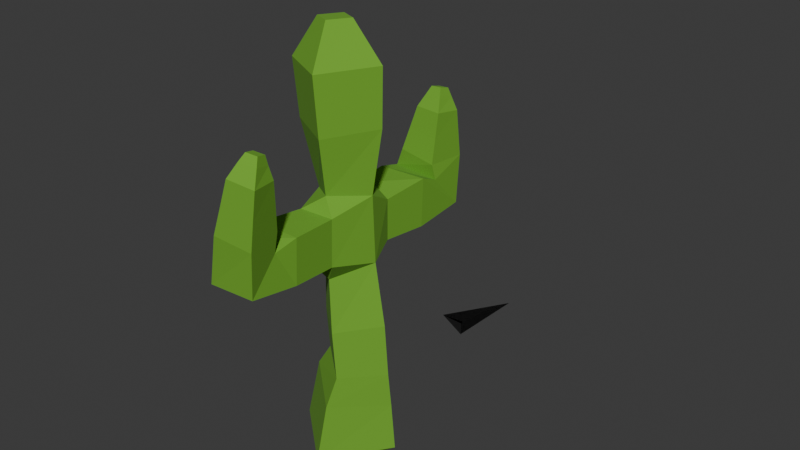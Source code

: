 # Source: cactus1.blend  (saved by Blender 4.5.88; exported with 4.5.12 LTS)
import bpy
from mathutils import Matrix  # noqa: F401  (used for matrix-valued properties, if any)

bpy.ops.wm.read_factory_settings(use_empty=True)
scene = bpy.context.scene
scene.name = 'Scene'

# ---- collections
col_collection = bpy.data.collections.new('Collection'); scene.collection.children.link(col_collection)

# ---- materials (node trees are filled in below, after node groups)
mat_material = bpy.data.materials.new('Material')
mat_material.alpha_threshold = 0.0
mat_material.roughness = 0.5
mat_material.line_color = (0.0, 0.0, 0.0, 1.0)
mat_material_004 = bpy.data.materials.new('Material.004')

# ---- material node trees
mat_material.use_nodes = True; mat_material.node_tree.nodes.clear()
_N = mat_material.node_tree.nodes; _L = mat_material.node_tree.links
n0 = _N.new('ShaderNodeOutputMaterial'); n0.name = 'Material Output'; n0.location = (200, 100)
n1 = _N.new('ShaderNodeBsdfPrincipled'); n1.name = 'Principled BSDF'; n1.location = (-200, 100)
n1.inputs[0].default_value = (0.1602, 0.4076, 0.02913, 1.0)
n1.inputs[2].default_value = 1.0
n1.inputs[3].default_value = 1.45
_L.new(n1.outputs[0], n0.inputs[0])
n0.is_active_output = True
mat_material_004.use_nodes = True; mat_material_004.node_tree.nodes.clear()
_N = mat_material_004.node_tree.nodes; _L = mat_material_004.node_tree.links
n0 = _N.new('ShaderNodeBsdfPrincipled'); n0.name = 'Principled BSDF'; n0.location = (-200, 100)
n0.inputs[0].default_value = (0.0, 0.0, 0.0, 1.0)
n0.inputs[2].default_value = 1.0
n1 = _N.new('ShaderNodeOutputMaterial'); n1.name = 'Material Output'; n1.location = (200, 100)
_L.new(n0.outputs[0], n1.inputs[0])
n1.is_active_output = True

# ---- world
world_world = bpy.data.worlds.new('World'); scene.world = world_world
world_world.use_nodes = True; world_world.node_tree.nodes.clear()
_N = world_world.node_tree.nodes; _L = world_world.node_tree.links
n0 = _N.new('ShaderNodeOutputWorld'); n0.name = 'World Output'; n0.location = (200, 100)
n1 = _N.new('ShaderNodeBackground'); n1.name = 'Background'; n1.location = (-200, 100)
n1.inputs[0].default_value = (0.05088, 0.05088, 0.05088, 1.0)
_L.new(n1.outputs[0], n0.inputs[0])
n0.is_active_output = True
world_world.color = (0.05088, 0.05088, 0.05088)
world_world.sun_shadow_jitter_overblur = 0.0

# ---- meshes
me_cube = bpy.data.meshes.new('Cube')
me_cube.from_pydata([(0.06888, -0.8969, -0.6739), (-0.9016, -0.06812, -0.5931), (-0.06888, 0.8969, -0.4904), (0.9016, 0.06812, -0.5712), (0.3177, -0.6494, 0.9097), (-0.3001, -0.1217, 1.001), (0.2288, 0.5014, 0.9783), (0.8466, -0.02634, 0.8873), (0.7386, -2.471, 4.941), (0.31, -2.563, 5.018), (0.2108, -2.131, 4.983), (0.6394, -2.039, 4.906), (0.5028, -2.428, 3.212), (-0.2037, -2.528, 3.26), (-0.2394, -2.031, 3.773), (0.4671, -1.932, 3.726), (0.09105, -0.1793, -1.097), (-0.1901, 0.06553, -1.097), (0.04877, 0.3399, -1.016), (0.33, 0.09504, -1.016), (0.0177, 2.164, 4.604), (0.4614, 2.13, 4.595), (0.4296, 1.691, 4.659), (-0.01409, 1.724, 4.668), (-0.353, 2.193, 3.003), (0.4634, 2.158, 2.976), (0.4597, 1.601, 3.575), (-0.3566, 1.637, 3.603), (0.1932, -0.7743, 0.3681), (-0.5883, -0.1022, 0.5585), (0.08009, 0.7003, 0.4694), (0.8616, 0.02817, 0.279), (0.3012, -0.9177, 5.96), (-0.5735, -0.4218, 5.919), (-0.07755, 0.4538, 5.929), (0.7971, -0.04211, 5.97), (0.6129, -2.272, 5.316), (0.432, -2.312, 5.341), (0.3867, -2.137, 5.295), (0.5677, -2.097, 5.27), (0.1182, 2.107, 4.927), (0.299, 2.097, 4.941), (0.2857, 1.922, 4.987), (0.1049, 1.931, 4.972), (0.1454, -0.4656, 6.586), (-0.195, -0.2726, 6.554), (-0.001027, 0.06861, 6.548), (0.3394, -0.1243, 6.58), (-0.1727, 2.265, 3.894), (0.478, 2.21, 3.812), (0.4252, 1.555, 3.834), (-0.2255, 1.61, 3.915), (-0.06981, 2.214, 4.295), (0.4693, 2.168, 4.228), (0.4256, 1.625, 4.246), (-0.1135, 1.671, 4.313), (0.4524, -0.8113, 3.017), (-0.1313, -0.8148, 3.012), (-0.1313, -0.8134, 3.794), (0.4562, -0.7857, 3.797), (0.5125, -1.598, 3.084), (-0.2349, -1.59, 3.084), (-0.2344, -1.55, 3.83), (0.513, -1.558, 3.83), (0.6184, -2.492, 4.003), (0.04121, -2.616, 4.132), (-0.0736, -2.026, 4.187), (0.5036, -1.901, 4.059), (0.6767, -2.482, 4.471), (0.1794, -2.589, 4.582), (0.08042, -2.08, 4.63), (0.5778, -1.973, 4.519), (-0.2039, 0.3684, 3.045), (0.4343, 0.4604, 2.953), (0.4522, 0.4453, 3.659), (-0.1962, 0.429, 3.752), (-0.3202, 1.175, 2.911), (0.4964, 1.215, 2.911), (0.4946, 1.251, 3.728), (-0.322, 1.211, 3.728), (0.2423, -0.6743, 4.06), (-0.3239, -0.2233, 3.876), (0.0388, 0.3236, 4.067), (0.6066, -0.07059, 3.956), (0.3048, -0.8429, 4.996), (-0.5113, -0.3812, 4.996), (-0.04982, 0.4344, 5.028), (0.7663, -0.02727, 5.028), (0.2787, -0.6774, 1.739), (-0.3419, -0.1453, 1.727), (0.1889, 0.4748, 1.773), (0.8095, -0.05725, 1.786), (0.2117, -0.632, 2.651), (-0.2719, -0.1859, 2.75), (0.1529, 0.3449, 2.653), (0.6344, -0.05504, 2.843), (0.6638, -2.346, 5.188), (0.3858, -2.408, 5.226), (0.3163, -2.138, 5.155), (0.5943, -2.076, 5.118), (0.0797, 2.125, 4.784), (0.3617, 2.11, 4.807), (0.3409, 1.836, 4.878), (0.05893, 1.852, 4.855)], [], [(57, 92, 56), (92, 95, 56), (47, 46, 45, 44), (53, 54, 50, 49), (52, 53, 49, 48), (93, 92, 57), (43, 42, 41, 40), (39, 38, 37, 36), (51, 48, 24, 27), (94, 73, 95), (73, 74, 95), (74, 83, 95), (16, 17, 18, 19), (50, 51, 27, 26), (83, 80, 59), (80, 58, 59), (80, 81, 58), (81, 72, 93), (72, 94, 93), (49, 50, 26, 25), (48, 49, 25, 24), (82, 75, 81), (75, 72, 81), (72, 73, 94), (81, 93, 57, 58), (83, 59, 56, 95), (75, 82, 74), (82, 83, 74), (54, 55, 51, 50), (55, 52, 48, 51), (20, 21, 53, 52), (21, 22, 54, 53), (22, 23, 55, 54), (23, 20, 52, 55), (60, 61, 57, 56), (61, 62, 58, 57), (62, 63, 59, 58), (63, 60, 56, 59), (12, 13, 61, 60), (13, 14, 62, 61), (14, 15, 63, 62), (15, 12, 60, 63), (64, 65, 13, 12), (65, 66, 14, 13), (66, 67, 15, 14), (67, 64, 12, 15), (68, 69, 65, 64), (69, 70, 66, 65), (70, 71, 67, 66), (71, 68, 64, 67), (8, 9, 69, 68), (9, 10, 70, 69), (10, 11, 71, 70), (11, 8, 68, 71), (4, 5, 29, 28), (5, 6, 30, 29), (6, 7, 31, 30), (7, 4, 28, 31), (0, 1, 17, 16), (1, 2, 18, 17), (2, 3, 19, 18), (3, 0, 16, 19), (76, 77, 73, 72), (77, 78, 74, 73), (78, 79, 75, 74), (79, 76, 72, 75), (24, 25, 77, 76), (25, 26, 78, 77), (26, 27, 79, 78), (27, 24, 76, 79), (28, 29, 1, 0), (29, 30, 2, 1), (30, 31, 3, 2), (31, 28, 0, 3), (84, 85, 81, 80), (85, 86, 82, 81), (86, 87, 83, 82), (87, 84, 80, 83), (32, 33, 85, 84), (33, 34, 86, 85), (34, 35, 87, 86), (35, 32, 84, 87), (88, 89, 5, 4), (89, 90, 6, 5), (90, 91, 7, 6), (91, 88, 4, 7), (92, 93, 89, 88), (93, 94, 90, 89), (94, 95, 91, 90), (95, 92, 88, 91), (96, 97, 9, 8), (97, 98, 10, 9), (98, 99, 11, 10), (99, 96, 8, 11), (36, 37, 97, 96), (37, 38, 98, 97), (38, 39, 99, 98), (39, 36, 96, 99), (100, 101, 21, 20), (101, 102, 22, 21), (102, 103, 23, 22), (103, 100, 20, 23), (40, 41, 101, 100), (41, 42, 102, 101), (42, 43, 103, 102), (43, 40, 100, 103), (44, 45, 33, 32), (45, 46, 34, 33), (46, 47, 35, 34), (47, 44, 32, 35)])
me_cube.materials.append(mat_material)
me_cube.use_mirror_vertex_groups = False
me_cube.update()
me_cube_003 = bpy.data.meshes.new('Cube.003')
me_cube_003.from_pydata([(-0.2627, -0.4008, 0.05116), (0.22, 1.159, -0.2194), (0.127, -0.3032, 0.007729), (0.03761, -0.2193, -0.3601)], [], [(0, 3, 1), (3, 1, 2), (2, 1, 0), (0, 1, 3, 2)])
_uv = me_cube_003.uv_layers.new(name='UVMap')
_uv.uv.foreach_set('vector', [0.375, 1.0, 0.375, 0.5, 0.625, 0.75, 0.375, 0.5, 0.625, 0.75, 0.375, 0.75, 0.375, 0.75, 0.625, 1.0, 0.375, 1.0, 0.375, 0.0, 0.625, 0.5, 0.375, 0.5, 0.375, 0.75])
me_cube_003.materials.append(mat_material_004)
me_cube_003.update()

# ---- objects
ob_cactus = bpy.data.objects.new('Cactus', me_cube)
ob_cube = bpy.data.objects.new('Cube', me_cube_003)

# ---- transforms, parenting, visibility, modifiers, constraints
ob_cactus.location = (0.0, 0.0, 0.0)
ob_cactus.lock_rotations_4d = False
ob_cactus.empty_display_type = 'ARROWS'
ob_cactus.lineart.crease_threshold = 0.0
_m = ob_cactus.modifiers.new('ParticleSystem', 'PARTICLE_SYSTEM')
ob_cube.location = (-0.5982, 4.018, -0.4638)

# ---- collection membership
col_collection.objects.link(ob_cactus)
col_collection.objects.link(ob_cube)

# ---- scene / render settings (as saved in the file)
scene.frame_start = 1; scene.frame_end = 250; scene.frame_set(17)
scene.render.engine = 'BLENDER_EEVEE_NEXT'
bpy.context.view_layer.update()

# ---- added for rendering (the .blend has no active camera and no usable light): camera, sun
cam_auto = bpy.data.cameras.new('AutoCamera')
cam_auto.lens = 50.0
cam_auto.sensor_width = 36.0
cam_auto.clip_end = 1000.0
ob_auto_camera = bpy.data.objects.new('AutoCamera', cam_auto)
scene.collection.objects.link(ob_auto_camera)
ob_auto_camera.location = (10.2624, -11.0345, 10.9543)
ob_auto_camera.rotation_euler = (1.09748, -7.21219e-08, 0.694738)
scene.camera = ob_auto_camera
light_auto_sun = bpy.data.lights.new('AutoSun', 'SUN')
light_auto_sun.energy = 3.0
light_auto_sun.angle = 0.0523599
ob_auto_sun = bpy.data.objects.new('AutoSun', light_auto_sun)
scene.collection.objects.link(ob_auto_sun)
ob_auto_sun.rotation_euler = (0.872665, 0.174533, 0.523599)
bpy.context.view_layer.update()
